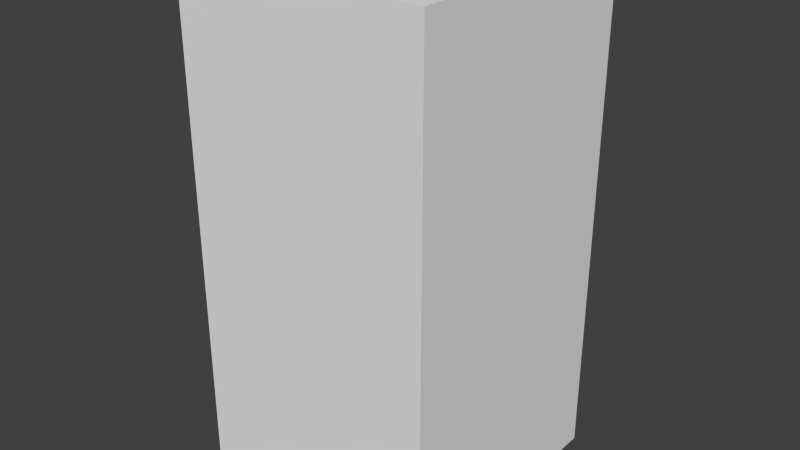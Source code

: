 # Source: brownBlankEight.blend  (saved by Blender 2.68.0; exported with 4.5.12 LTS)
import bpy
from mathutils import Matrix  # noqa: F401  (used for matrix-valued properties, if any)

bpy.ops.wm.read_factory_settings(use_empty=True)
scene = bpy.context.scene
scene.name = 'Scene'

# ---- collections
col_collection_1 = bpy.data.collections.new('Collection 1'); scene.collection.children.link(col_collection_1)

# ---- world
world_world = bpy.data.worlds.new('World'); scene.world = world_world
world_world.color = (0.05088, 0.05088, 0.05088)
world_world.use_sun_shadow = False
world_world.sun_shadow_jitter_overblur = 0.0
world_world.cycles.sampling_method = 'MANUAL'
world_world.cycles.sample_map_resolution = 256

# ---- meshes
me_brownblankeight = bpy.data.meshes.new('brownBlankEight')
me_brownblankeight.from_pydata([(-0.5, -0.5, -1.0), (-0.5, 0.5, -1.0), (0.5, 0.5, -1.0), (0.5, -0.5, -1.0), (-0.5, -0.5, 1.0), (-0.5, 0.5, 1.0), (0.5, 0.5, 1.0), (0.5, -0.5, 1.0)], [], [(4, 5, 1, 0), (5, 6, 2, 1), (6, 7, 3, 2), (7, 4, 0, 3), (0, 1, 2, 3), (7, 6, 5, 4)])
me_brownblankeight.use_remesh_preserve_volume = False
me_brownblankeight.use_remesh_preserve_attributes = False
me_brownblankeight.use_mirror_vertex_groups = False
me_brownblankeight.update()

# ---- objects
ob_brownblankeight = bpy.data.objects.new('brownBlankEight', me_brownblankeight)

# ---- transforms, parenting, visibility, modifiers, constraints
ob_brownblankeight.location = (0.0, 0.0, 0.0)
ob_brownblankeight.lineart.crease_threshold = 0.0

# ---- collection membership
col_collection_1.objects.link(ob_brownblankeight)

# ---- scene / render settings (as saved in the file)
scene.frame_start = 1; scene.frame_end = 250; scene.frame_set(1)
scene.render.engine = 'BLENDER_EEVEE_NEXT'
scene.render.image_settings.color_mode = 'RGB'
scene.render.image_settings.compression = 90
scene.render.resolution_percentage = 50
scene.render.dither_intensity = 0.0
scene.cycles.use_denoising = False
scene.cycles.samples = 10
scene.cycles.sampling_pattern = 'TABULATED_SOBOL'
scene.cycles.light_sampling_threshold = 0.0
scene.cycles.use_adaptive_sampling = False
scene.cycles.use_light_tree = False
scene.cycles.blur_glossy = 0.0
scene.cycles.volume_bounces = 1
scene.cycles.pixel_filter_type = 'GAUSSIAN'
scene.cycles.sample_clamp_indirect = 0.0
scene.view_settings.view_transform = 'Standard'
bpy.context.view_layer.update()

# ---- added for rendering (the .blend has no active camera and no usable light): camera, sun
cam_auto = bpy.data.cameras.new('AutoCamera')
cam_auto.lens = 50.0
cam_auto.sensor_width = 36.0
cam_auto.clip_end = 1000.0
ob_auto_camera = bpy.data.objects.new('AutoCamera', cam_auto)
scene.collection.objects.link(ob_auto_camera)
ob_auto_camera.location = (2.26633, -2.71959, 1.81306)
ob_auto_camera.rotation_euler = (1.09748, -7.21219e-08, 0.694738)
scene.camera = ob_auto_camera
light_auto_sun = bpy.data.lights.new('AutoSun', 'SUN')
light_auto_sun.energy = 3.0
light_auto_sun.angle = 0.0523599
ob_auto_sun = bpy.data.objects.new('AutoSun', light_auto_sun)
scene.collection.objects.link(ob_auto_sun)
ob_auto_sun.rotation_euler = (0.872665, 0.174533, 0.523599)
bpy.context.view_layer.update()
